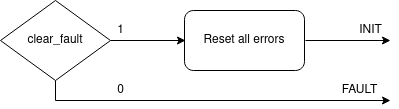

The diagram above was exported from draw.io. Its source (the exported page's mxGraphModel, read from the mxfile embedded in the PNG):
<mxGraphModel dx="981" dy="510" grid="1" gridSize="10" guides="1" tooltips="1" connect="1" arrows="1" fold="1" page="1" pageScale="1" pageWidth="827" pageHeight="1169" math="0" shadow="0">
  <root>
    <mxCell id="0" />
    <mxCell id="1" parent="0" />
    <mxCell id="2" value="" style="edgeStyle=orthogonalEdgeStyle;rounded=0;orthogonalLoop=1;jettySize=auto;html=1;startArrow=none;startFill=0;" edge="1" source="4" parent="1">
      <mxGeometry relative="1" as="geometry">
        <mxPoint x="429" y="1080" as="targetPoint" />
      </mxGeometry>
    </mxCell>
    <mxCell id="3" style="edgeStyle=orthogonalEdgeStyle;rounded=0;orthogonalLoop=1;jettySize=auto;html=1;exitX=0.5;exitY=1;exitDx=0;exitDy=0;startArrow=none;startFill=0;" edge="1" source="4" parent="1">
      <mxGeometry relative="1" as="geometry">
        <mxPoint x="634" y="1140" as="targetPoint" />
        <Array as="points">
          <mxPoint x="299" y="1140" />
        </Array>
      </mxGeometry>
    </mxCell>
    <mxCell id="4" value="clear_fault" style="rhombus;whiteSpace=wrap;html=1;" vertex="1" parent="1">
      <mxGeometry x="244" y="1040" width="110" height="80" as="geometry" />
    </mxCell>
    <mxCell id="5" value="" style="edgeStyle=orthogonalEdgeStyle;rounded=0;orthogonalLoop=1;jettySize=auto;html=1;startArrow=none;startFill=0;" edge="1" parent="1">
      <mxGeometry relative="1" as="geometry">
        <mxPoint x="549" y="1080" as="sourcePoint" />
        <mxPoint x="634" y="1080" as="targetPoint" />
      </mxGeometry>
    </mxCell>
    <mxCell id="6" value="INIT" style="text;html=1;align=center;verticalAlign=middle;resizable=0;points=[];autosize=1;strokeColor=none;" vertex="1" parent="1">
      <mxGeometry x="594" y="1060" width="40" height="20" as="geometry" />
    </mxCell>
    <mxCell id="7" value="1" style="text;html=1;align=center;verticalAlign=middle;resizable=0;points=[];autosize=1;strokeColor=none;" vertex="1" parent="1">
      <mxGeometry x="354" y="1060" width="20" height="20" as="geometry" />
    </mxCell>
    <mxCell id="8" value="0" style="text;html=1;align=center;verticalAlign=middle;resizable=0;points=[];autosize=1;strokeColor=none;" vertex="1" parent="1">
      <mxGeometry x="354" y="1120" width="20" height="20" as="geometry" />
    </mxCell>
    <mxCell id="9" value="Reset all errors" style="rounded=1;whiteSpace=wrap;html=1;" vertex="1" parent="1">
      <mxGeometry x="428" y="1050" width="120" height="60" as="geometry" />
    </mxCell>
    <mxCell id="10" value="FAULT" style="text;html=1;align=center;verticalAlign=middle;resizable=0;points=[];autosize=1;strokeColor=none;" vertex="1" parent="1">
      <mxGeometry x="578" y="1120" width="50" height="20" as="geometry" />
    </mxCell>
  </root>
</mxGraphModel>